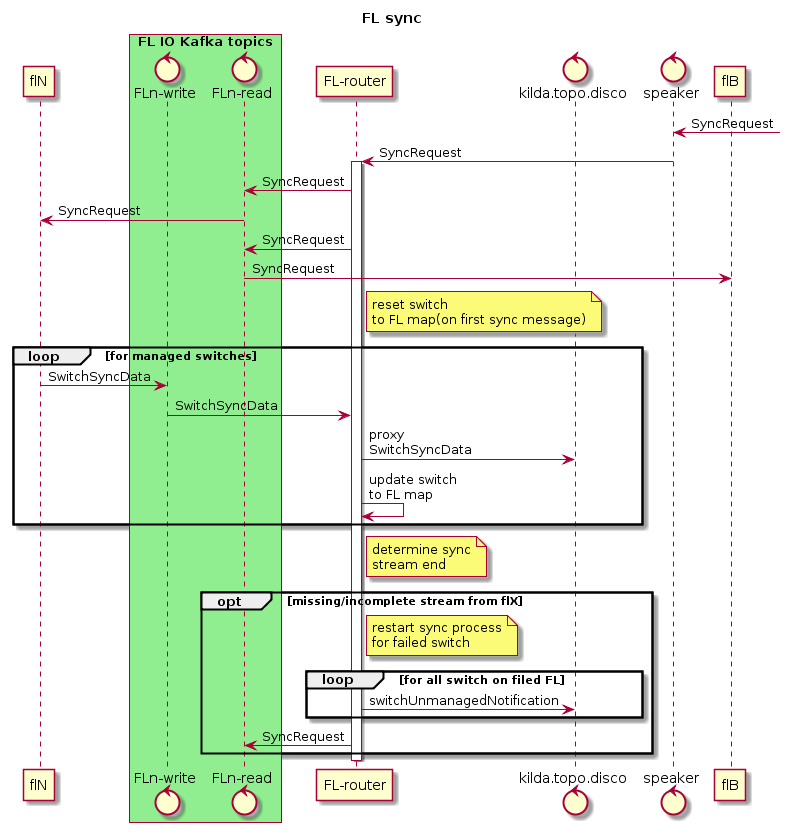

The diagram above was rendered by PlantUML. Its source (embedded in the PNG):
@startuml
title FL sync

participant flN

box "FL IO Kafka topics" #LightGreen
control "FLn-write" as fl_write.kafka
control "FLn-read" as fl_read.kafka
end box

participant "FL-router" as fl_router

control kilda.topo.disco as discovery.kafka
control speaker as speaker.kafka

speaker.kafka <-] : SyncRequest
speaker.kafka -> fl_router: SyncRequest

activate fl_router
fl_router -> fl_read.kafka: SyncRequest
fl_read.kafka -> flN: SyncRequest

fl_router -> fl_read.kafka: SyncRequest
fl_read.kafka -> flB: SyncRequest

note right of fl_router: reset switch\nto FL map(on first sync message)
loop for managed switches
    flN -> fl_write.kafka: SwitchSyncData
    fl_write.kafka -> fl_router: SwitchSyncData
    fl_router -> discovery.kafka: proxy\nSwitchSyncData
    fl_router -> fl_router: update switch\nto FL map
end
note right of fl_router: determine sync\nstream end

opt missing/incomplete stream from flX
    note right of fl_router: restart sync process\nfor failed switch
    loop for all switch on filed FL
        fl_router -> discovery.kafka: switchUnmanagedNotification
    end
    fl_router -> fl_read.kafka: SyncRequest
end

deactivate fl_router

@enduml